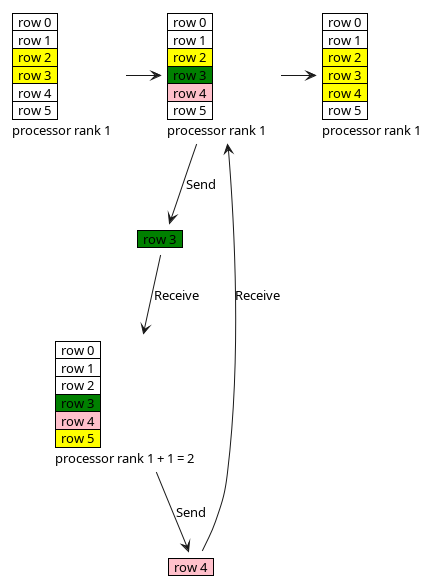

The diagram above was rendered by PlantUML. Its source (embedded in the PNG):
@startuml
skinparam ClassFontSize 11
<style>
note {
    backgroundcolor white
    shadowing 0
    linecolor transparent
}
</style>
note as element1
    <#green>|  row 3  |
end note

note as element2
    <#pink>|  row 4  |
end note

note as grid1l
    |  row 0  |
    |  row 1  |
    <#yellow>|  row 2  |
    <#yellow>|  row 3  |
    |  row 4  |
    |  row 5  |
    processor rank 1
end note
note as grid12
    |  row 0  |
    |  row 1  |
    <#yellow>|  row 2  |
    <#yellow>|  row 3  |
    <#yellow>|  row 4  |
    |  row 5  |
    processor rank 1
end note


note as grid1
    |  row 0  |
    |  row 1  |
    <#yellow>|  row 2  |
    <#green>|  row 3  |
    <#pink>|  row 4  |
    |  row 5  |
    processor rank 1
end note
note as grid2
    |  row 0  |
    |  row 1  |
    |  row 2  |
    <#green>|  row 3  |
    <#pink>|  row 4  |
    <#yellow>|  row 5  |
    processor rank 1 + 1 = 2
end note

grid1l -> grid1
grid1 -> grid12
grid1 --> element1: Send
element2 --> grid1: Receive
grid2 --> element2: Send
element1 --> grid2: Receive

@enduml